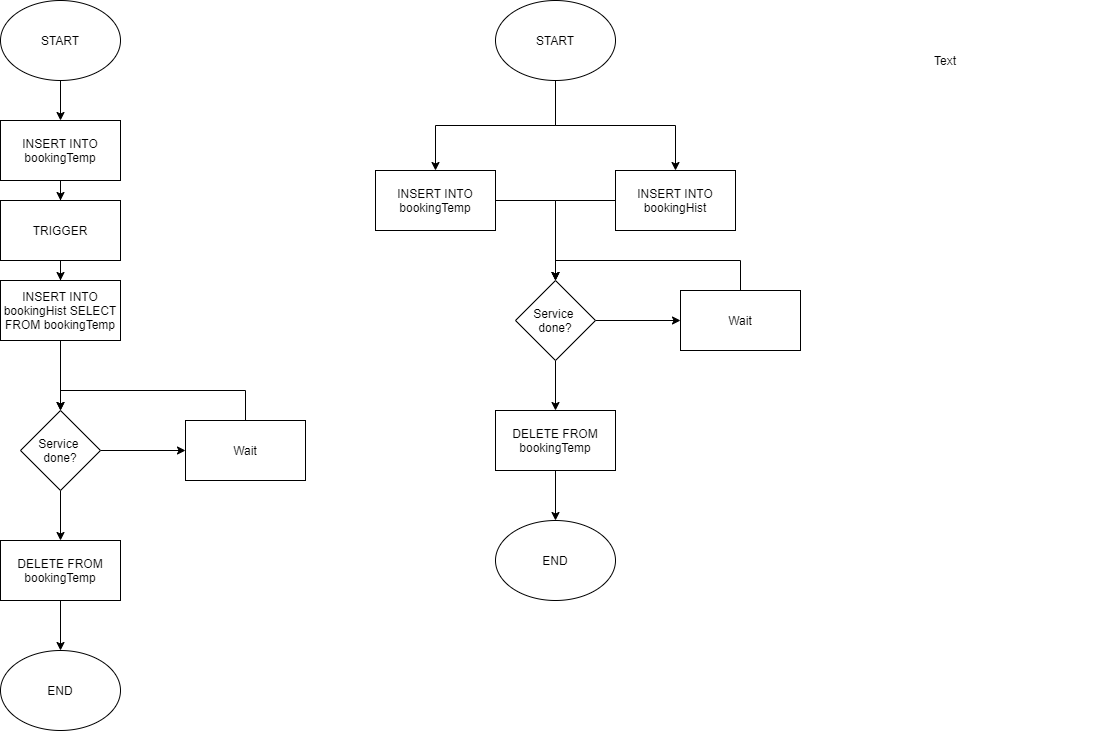

The diagram above was exported from draw.io. Its source (the exported page's mxGraphModel, read from the mxfile embedded in the PNG):
<mxGraphModel dx="1869" dy="566" grid="1" gridSize="10" guides="1" tooltips="1" connect="1" arrows="1" fold="1" page="1" pageScale="1" pageWidth="850" pageHeight="1100" background="#FFFFFF" math="0" shadow="0">
  <root>
    <mxCell id="0" />
    <mxCell id="1" parent="0" />
    <mxCell id="xnTMcQjsnGx8yz0zgopS-4" style="edgeStyle=orthogonalEdgeStyle;rounded=0;orthogonalLoop=1;jettySize=auto;html=1;entryX=0.5;entryY=0;entryDx=0;entryDy=0;" parent="1" source="xnTMcQjsnGx8yz0zgopS-1" target="xnTMcQjsnGx8yz0zgopS-2" edge="1">
      <mxGeometry relative="1" as="geometry" />
    </mxCell>
    <mxCell id="xnTMcQjsnGx8yz0zgopS-5" style="edgeStyle=orthogonalEdgeStyle;rounded=0;orthogonalLoop=1;jettySize=auto;html=1;entryX=0.5;entryY=0;entryDx=0;entryDy=0;" parent="1" source="xnTMcQjsnGx8yz0zgopS-1" target="xnTMcQjsnGx8yz0zgopS-3" edge="1">
      <mxGeometry relative="1" as="geometry" />
    </mxCell>
    <mxCell id="xnTMcQjsnGx8yz0zgopS-1" value="START" style="ellipse;whiteSpace=wrap;html=1;" parent="1" vertex="1">
      <mxGeometry x="365" y="20" width="120" height="80" as="geometry" />
    </mxCell>
    <mxCell id="xnTMcQjsnGx8yz0zgopS-8" style="edgeStyle=orthogonalEdgeStyle;rounded=0;orthogonalLoop=1;jettySize=auto;html=1;" parent="1" source="xnTMcQjsnGx8yz0zgopS-2" target="xnTMcQjsnGx8yz0zgopS-7" edge="1">
      <mxGeometry relative="1" as="geometry" />
    </mxCell>
    <mxCell id="xnTMcQjsnGx8yz0zgopS-2" value="INSERT INTO bookingTemp" style="rounded=0;whiteSpace=wrap;html=1;" parent="1" vertex="1">
      <mxGeometry x="245" y="190" width="120" height="60" as="geometry" />
    </mxCell>
    <mxCell id="xnTMcQjsnGx8yz0zgopS-9" style="edgeStyle=orthogonalEdgeStyle;rounded=0;orthogonalLoop=1;jettySize=auto;html=1;" parent="1" source="xnTMcQjsnGx8yz0zgopS-3" target="xnTMcQjsnGx8yz0zgopS-7" edge="1">
      <mxGeometry relative="1" as="geometry" />
    </mxCell>
    <mxCell id="xnTMcQjsnGx8yz0zgopS-3" value="INSERT INTO bookingHist" style="rounded=0;whiteSpace=wrap;html=1;" parent="1" vertex="1">
      <mxGeometry x="485" y="190" width="120" height="60" as="geometry" />
    </mxCell>
    <mxCell id="xnTMcQjsnGx8yz0zgopS-11" style="edgeStyle=orthogonalEdgeStyle;rounded=0;orthogonalLoop=1;jettySize=auto;html=1;entryX=0.5;entryY=0;entryDx=0;entryDy=0;" parent="1" source="xnTMcQjsnGx8yz0zgopS-7" target="xnTMcQjsnGx8yz0zgopS-10" edge="1">
      <mxGeometry relative="1" as="geometry" />
    </mxCell>
    <mxCell id="xnTMcQjsnGx8yz0zgopS-13" style="edgeStyle=orthogonalEdgeStyle;rounded=0;orthogonalLoop=1;jettySize=auto;html=1;entryX=0;entryY=0.5;entryDx=0;entryDy=0;" parent="1" source="xnTMcQjsnGx8yz0zgopS-7" target="xnTMcQjsnGx8yz0zgopS-12" edge="1">
      <mxGeometry relative="1" as="geometry" />
    </mxCell>
    <mxCell id="xnTMcQjsnGx8yz0zgopS-7" value="Service &lt;br&gt;done?" style="rhombus;whiteSpace=wrap;html=1;" parent="1" vertex="1">
      <mxGeometry x="385" y="300" width="80" height="80" as="geometry" />
    </mxCell>
    <mxCell id="xnTMcQjsnGx8yz0zgopS-16" style="edgeStyle=orthogonalEdgeStyle;rounded=0;orthogonalLoop=1;jettySize=auto;html=1;entryX=0.5;entryY=0;entryDx=0;entryDy=0;" parent="1" source="xnTMcQjsnGx8yz0zgopS-10" target="xnTMcQjsnGx8yz0zgopS-15" edge="1">
      <mxGeometry relative="1" as="geometry" />
    </mxCell>
    <mxCell id="xnTMcQjsnGx8yz0zgopS-10" value="DELETE FROM bookingTemp" style="rounded=0;whiteSpace=wrap;html=1;" parent="1" vertex="1">
      <mxGeometry x="365" y="430" width="120" height="60" as="geometry" />
    </mxCell>
    <mxCell id="xnTMcQjsnGx8yz0zgopS-14" style="edgeStyle=orthogonalEdgeStyle;rounded=0;orthogonalLoop=1;jettySize=auto;html=1;entryX=0.5;entryY=0;entryDx=0;entryDy=0;" parent="1" source="xnTMcQjsnGx8yz0zgopS-12" target="xnTMcQjsnGx8yz0zgopS-7" edge="1">
      <mxGeometry relative="1" as="geometry">
        <Array as="points">
          <mxPoint x="610" y="280" />
          <mxPoint x="425" y="280" />
        </Array>
      </mxGeometry>
    </mxCell>
    <mxCell id="xnTMcQjsnGx8yz0zgopS-12" value="Wait" style="rounded=0;whiteSpace=wrap;html=1;" parent="1" vertex="1">
      <mxGeometry x="550" y="310" width="120" height="60" as="geometry" />
    </mxCell>
    <mxCell id="xnTMcQjsnGx8yz0zgopS-15" value="END" style="ellipse;whiteSpace=wrap;html=1;" parent="1" vertex="1">
      <mxGeometry x="365" y="540" width="120" height="80" as="geometry" />
    </mxCell>
    <mxCell id="xnTMcQjsnGx8yz0zgopS-17" style="edgeStyle=orthogonalEdgeStyle;rounded=0;orthogonalLoop=1;jettySize=auto;html=1;entryX=0.5;entryY=0;entryDx=0;entryDy=0;" parent="1" source="xnTMcQjsnGx8yz0zgopS-19" target="xnTMcQjsnGx8yz0zgopS-21" edge="1">
      <mxGeometry relative="1" as="geometry" />
    </mxCell>
    <mxCell id="xnTMcQjsnGx8yz0zgopS-19" value="START" style="ellipse;whiteSpace=wrap;html=1;" parent="1" vertex="1">
      <mxGeometry x="-130" y="20" width="120" height="80" as="geometry" />
    </mxCell>
    <mxCell id="xnTMcQjsnGx8yz0zgopS-36" style="edgeStyle=orthogonalEdgeStyle;rounded=0;orthogonalLoop=1;jettySize=auto;html=1;entryX=0.5;entryY=0;entryDx=0;entryDy=0;" parent="1" source="xnTMcQjsnGx8yz0zgopS-21" target="xnTMcQjsnGx8yz0zgopS-32" edge="1">
      <mxGeometry relative="1" as="geometry" />
    </mxCell>
    <mxCell id="xnTMcQjsnGx8yz0zgopS-21" value="INSERT INTO bookingTemp" style="rounded=0;whiteSpace=wrap;html=1;" parent="1" vertex="1">
      <mxGeometry x="-130" y="140" width="120" height="60" as="geometry" />
    </mxCell>
    <mxCell id="xnTMcQjsnGx8yz0zgopS-24" style="edgeStyle=orthogonalEdgeStyle;rounded=0;orthogonalLoop=1;jettySize=auto;html=1;entryX=0.5;entryY=0;entryDx=0;entryDy=0;" parent="1" source="xnTMcQjsnGx8yz0zgopS-26" target="xnTMcQjsnGx8yz0zgopS-28" edge="1">
      <mxGeometry relative="1" as="geometry" />
    </mxCell>
    <mxCell id="xnTMcQjsnGx8yz0zgopS-25" style="edgeStyle=orthogonalEdgeStyle;rounded=0;orthogonalLoop=1;jettySize=auto;html=1;entryX=0;entryY=0.5;entryDx=0;entryDy=0;" parent="1" source="xnTMcQjsnGx8yz0zgopS-26" target="xnTMcQjsnGx8yz0zgopS-30" edge="1">
      <mxGeometry relative="1" as="geometry" />
    </mxCell>
    <mxCell id="xnTMcQjsnGx8yz0zgopS-26" value="Service &lt;br&gt;done?" style="rhombus;whiteSpace=wrap;html=1;" parent="1" vertex="1">
      <mxGeometry x="-110" y="430" width="80" height="80" as="geometry" />
    </mxCell>
    <mxCell id="xnTMcQjsnGx8yz0zgopS-27" style="edgeStyle=orthogonalEdgeStyle;rounded=0;orthogonalLoop=1;jettySize=auto;html=1;entryX=0.5;entryY=0;entryDx=0;entryDy=0;" parent="1" source="xnTMcQjsnGx8yz0zgopS-28" target="xnTMcQjsnGx8yz0zgopS-31" edge="1">
      <mxGeometry relative="1" as="geometry" />
    </mxCell>
    <mxCell id="xnTMcQjsnGx8yz0zgopS-28" value="DELETE FROM bookingTemp" style="rounded=0;whiteSpace=wrap;html=1;" parent="1" vertex="1">
      <mxGeometry x="-130" y="560" width="120" height="60" as="geometry" />
    </mxCell>
    <mxCell id="xnTMcQjsnGx8yz0zgopS-29" style="edgeStyle=orthogonalEdgeStyle;rounded=0;orthogonalLoop=1;jettySize=auto;html=1;entryX=0.5;entryY=0;entryDx=0;entryDy=0;" parent="1" source="xnTMcQjsnGx8yz0zgopS-30" target="xnTMcQjsnGx8yz0zgopS-26" edge="1">
      <mxGeometry relative="1" as="geometry">
        <Array as="points">
          <mxPoint x="115" y="410" />
          <mxPoint x="-70" y="410" />
        </Array>
      </mxGeometry>
    </mxCell>
    <mxCell id="xnTMcQjsnGx8yz0zgopS-30" value="Wait" style="rounded=0;whiteSpace=wrap;html=1;" parent="1" vertex="1">
      <mxGeometry x="55" y="440" width="120" height="60" as="geometry" />
    </mxCell>
    <mxCell id="xnTMcQjsnGx8yz0zgopS-31" value="END" style="ellipse;whiteSpace=wrap;html=1;" parent="1" vertex="1">
      <mxGeometry x="-130" y="670" width="120" height="80" as="geometry" />
    </mxCell>
    <mxCell id="xnTMcQjsnGx8yz0zgopS-35" style="edgeStyle=orthogonalEdgeStyle;rounded=0;orthogonalLoop=1;jettySize=auto;html=1;entryX=0.5;entryY=0;entryDx=0;entryDy=0;" parent="1" source="xnTMcQjsnGx8yz0zgopS-32" target="xnTMcQjsnGx8yz0zgopS-33" edge="1">
      <mxGeometry relative="1" as="geometry" />
    </mxCell>
    <mxCell id="xnTMcQjsnGx8yz0zgopS-32" value="TRIGGER" style="rounded=0;whiteSpace=wrap;html=1;" parent="1" vertex="1">
      <mxGeometry x="-130" y="220" width="120" height="60" as="geometry" />
    </mxCell>
    <mxCell id="xnTMcQjsnGx8yz0zgopS-34" style="edgeStyle=orthogonalEdgeStyle;rounded=0;orthogonalLoop=1;jettySize=auto;html=1;" parent="1" source="xnTMcQjsnGx8yz0zgopS-33" target="xnTMcQjsnGx8yz0zgopS-26" edge="1">
      <mxGeometry relative="1" as="geometry" />
    </mxCell>
    <mxCell id="xnTMcQjsnGx8yz0zgopS-33" value="INSERT INTO bookingHist SELECT FROM bookingTemp" style="rounded=0;whiteSpace=wrap;html=1;" parent="1" vertex="1">
      <mxGeometry x="-130" y="300" width="120" height="60" as="geometry" />
    </mxCell>
    <mxCell id="U_W174Gm7pTanYCCZfBk-1" value="Text" style="text;html=1;strokeColor=none;fillColor=none;align=center;verticalAlign=middle;whiteSpace=wrap;rounded=0;" vertex="1" parent="1">
      <mxGeometry x="650" y="70" width="330" height="20" as="geometry" />
    </mxCell>
  </root>
</mxGraphModel>